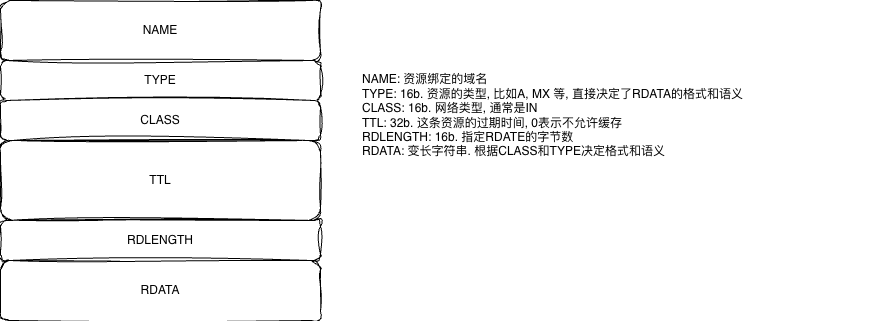

The diagram above was exported from draw.io. Its source (the exported page's mxGraphModel, read from the mxfile embedded in the PNG):
<mxGraphModel dx="814" dy="598" grid="1" gridSize="10" guides="1" tooltips="1" connect="1" arrows="1" fold="1" page="1" pageScale="1" pageWidth="827" pageHeight="1169" math="0" shadow="0">
  <root>
    <mxCell id="0" />
    <mxCell id="1" parent="0" />
    <mxCell id="HJFAk9eqmPhTucIWg0lw-15" value="NAME" style="rounded=1;whiteSpace=wrap;html=1;sketch=1;jiggle=2;curveFitting=1;align=center;verticalAlign=middle;fontFamily=Helvetica;fontSize=12;labelBackgroundColor=default;" vertex="1" parent="1">
      <mxGeometry x="220" y="300" width="320" height="60" as="geometry" />
    </mxCell>
    <mxCell id="HJFAk9eqmPhTucIWg0lw-16" value="TYPE" style="rounded=1;whiteSpace=wrap;html=1;sketch=1;jiggle=2;curveFitting=1;align=center;verticalAlign=middle;fontFamily=Helvetica;fontSize=12;labelBackgroundColor=default;" vertex="1" parent="1">
      <mxGeometry x="220" y="360" width="320" height="40" as="geometry" />
    </mxCell>
    <mxCell id="HJFAk9eqmPhTucIWg0lw-17" value="CLASS" style="rounded=1;whiteSpace=wrap;html=1;sketch=1;jiggle=2;curveFitting=1;align=center;verticalAlign=middle;fontFamily=Helvetica;fontSize=12;labelBackgroundColor=default;" vertex="1" parent="1">
      <mxGeometry x="220" y="400" width="320" height="40" as="geometry" />
    </mxCell>
    <mxCell id="HJFAk9eqmPhTucIWg0lw-18" value="NAME: 资源绑定的域名&lt;div&gt;TYPE: 16b. 资源的类型, 比如A, MX 等, 直接决定了RDATA的格式和语义&lt;/div&gt;&lt;div&gt;CLASS: 16b. 网络类型, 通常是IN&lt;/div&gt;&lt;div&gt;TTL: 32b. 这条资源的过期时间, 0表示不允许缓存&lt;/div&gt;&lt;div&gt;RDLENGTH: 16b. 指定RDATE的字节数&lt;/div&gt;&lt;div&gt;RDATA: 变长字符串. 根据CLASS和TYPE决定格式和语义&lt;/div&gt;" style="text;html=1;whiteSpace=wrap;strokeColor=none;fillColor=none;align=left;verticalAlign=middle;rounded=0;fontFamily=Helvetica;fontSize=12;fontColor=default;labelBackgroundColor=default;" vertex="1" parent="1">
      <mxGeometry x="580" y="400" width="520" height="30" as="geometry" />
    </mxCell>
    <mxCell id="HJFAk9eqmPhTucIWg0lw-49" value="TTL" style="rounded=1;whiteSpace=wrap;html=1;sketch=1;jiggle=2;curveFitting=1;align=center;verticalAlign=middle;fontFamily=Helvetica;fontSize=12;labelBackgroundColor=default;" vertex="1" parent="1">
      <mxGeometry x="220" y="440" width="320" height="80" as="geometry" />
    </mxCell>
    <mxCell id="HJFAk9eqmPhTucIWg0lw-51" value="RDLENGTH" style="rounded=1;whiteSpace=wrap;html=1;sketch=1;jiggle=2;curveFitting=1;align=center;verticalAlign=middle;fontFamily=Helvetica;fontSize=12;labelBackgroundColor=default;" vertex="1" parent="1">
      <mxGeometry x="220" y="520" width="320" height="40" as="geometry" />
    </mxCell>
    <mxCell id="HJFAk9eqmPhTucIWg0lw-52" value="RDATA" style="rounded=1;whiteSpace=wrap;html=1;sketch=1;jiggle=2;curveFitting=1;align=center;verticalAlign=middle;fontFamily=Helvetica;fontSize=12;labelBackgroundColor=default;" vertex="1" parent="1">
      <mxGeometry x="220" y="560" width="320" height="60" as="geometry" />
    </mxCell>
  </root>
</mxGraphModel>